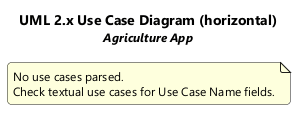

The diagram above was rendered by PlantUML. Its source (embedded in the PNG):
@startuml
' UML 2.x Use Case Diagram (PlantUML)
left to right direction

title UML 2.x Use Case Diagram (horizontal)\n<size:12><i>Agriculture App</i></size>

skinparam backgroundColor #FFFFFF
skinparam shadowing false
skinparam roundcorner 8
skinparam defaultFontName "Segoe UI", Helvetica, Arial, sans-serif
skinparam defaultFontSize 12
skinparam TitleFontSize 14
skinparam TitleFontStyle bold
skinparam rectangle {
  BackgroundColor #F8FAFC
  BorderColor #1e3a8a
  FontColor #0f172a
  RoundCorner 10
}
skinparam usecase {
  BackgroundColor #FFFFFF
  BorderColor #1d4ed8
  FontColor #0f172a
}
skinparam actor {
  BackgroundColor #EEF2FF
  BorderColor #1d4ed8
  FontColor #0f172a
}
skinparam arrow {
  Color #475569
  Thickness 1.5
}

note as N
  No use cases parsed.
  Check textual use cases for Use Case Name fields.
end note
@enduml